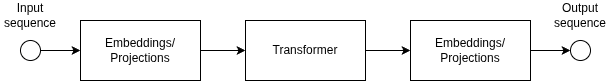

The diagram above was exported from draw.io. Its source (the exported page's mxGraphModel, read from the mxfile embedded in the PNG):
<mxGraphModel dx="2442" dy="933" grid="1" gridSize="10" guides="1" tooltips="1" connect="1" arrows="1" fold="1" page="1" pageScale="1" pageWidth="850" pageHeight="1100" math="0" shadow="0">
  <root>
    <mxCell id="0" />
    <mxCell id="1" parent="0" />
    <mxCell id="2" style="edgeStyle=orthogonalEdgeStyle;rounded=0;orthogonalLoop=1;jettySize=auto;html=1;entryX=0;entryY=0.5;entryDx=0;entryDy=0;" edge="1" source="3" target="7" parent="1">
      <mxGeometry relative="1" as="geometry" />
    </mxCell>
    <mxCell id="3" value="Embeddings/&lt;div&gt;Projections&lt;/div&gt;" style="rounded=0;whiteSpace=wrap;html=1;" vertex="1" parent="1">
      <mxGeometry x="200" y="240" width="120" height="60" as="geometry" />
    </mxCell>
    <mxCell id="4" style="edgeStyle=orthogonalEdgeStyle;rounded=0;orthogonalLoop=1;jettySize=auto;html=1;entryX=0;entryY=0.5;entryDx=0;entryDy=0;" edge="1" source="5" target="8" parent="1">
      <mxGeometry relative="1" as="geometry" />
    </mxCell>
    <mxCell id="5" value="Embeddings/&lt;div&gt;Projections&lt;/div&gt;" style="rounded=0;whiteSpace=wrap;html=1;" vertex="1" parent="1">
      <mxGeometry x="530" y="240" width="120" height="60" as="geometry" />
    </mxCell>
    <mxCell id="6" style="edgeStyle=orthogonalEdgeStyle;rounded=0;orthogonalLoop=1;jettySize=auto;html=1;entryX=0;entryY=0.5;entryDx=0;entryDy=0;" edge="1" source="7" target="5" parent="1">
      <mxGeometry relative="1" as="geometry" />
    </mxCell>
    <mxCell id="7" value="Transformer" style="rounded=0;whiteSpace=wrap;html=1;" vertex="1" parent="1">
      <mxGeometry x="365" y="240" width="120" height="60" as="geometry" />
    </mxCell>
    <mxCell id="8" value="" style="ellipse;whiteSpace=wrap;html=1;" vertex="1" parent="1">
      <mxGeometry x="690" y="260" width="20" height="20" as="geometry" />
    </mxCell>
    <mxCell id="9" style="edgeStyle=orthogonalEdgeStyle;rounded=0;orthogonalLoop=1;jettySize=auto;html=1;" edge="1" source="10" target="3" parent="1">
      <mxGeometry relative="1" as="geometry" />
    </mxCell>
    <mxCell id="10" value="" style="ellipse;whiteSpace=wrap;html=1;" vertex="1" parent="1">
      <mxGeometry x="140" y="260" width="20" height="20" as="geometry" />
    </mxCell>
    <mxCell id="11" value="Input sequence" style="text;html=1;whiteSpace=wrap;strokeColor=none;fillColor=none;align=center;verticalAlign=middle;rounded=0;" vertex="1" parent="1">
      <mxGeometry x="120" y="220" width="60" height="30" as="geometry" />
    </mxCell>
    <mxCell id="12" value="Output sequence" style="text;html=1;whiteSpace=wrap;strokeColor=none;fillColor=none;align=center;verticalAlign=middle;rounded=0;" vertex="1" parent="1">
      <mxGeometry x="670" y="220" width="60" height="30" as="geometry" />
    </mxCell>
  </root>
</mxGraphModel>